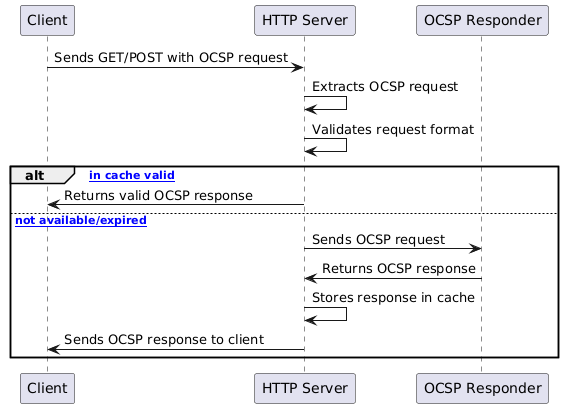

The diagram above was rendered by PlantUML. Its source (embedded in the PNG):
@startuml
participant Client
participant "HTTP Server" as HttpServer
participant "OCSP Responder" as OcspResponder

Client -> HttpServer : Sends GET/POST with OCSP request
HttpServer -> HttpServer : Extracts OCSP request
HttpServer -> HttpServer : Validates request format

alt [Response in cache valid]
    HttpServer -> Client : Returns valid OCSP response
else [Response not available/expired]
    HttpServer -> OcspResponder : Sends OCSP request
    OcspResponder -> HttpServer : Returns OCSP response
    HttpServer -> HttpServer : Stores response in cache
    HttpServer -> Client : Sends OCSP response to client
end
@enduml